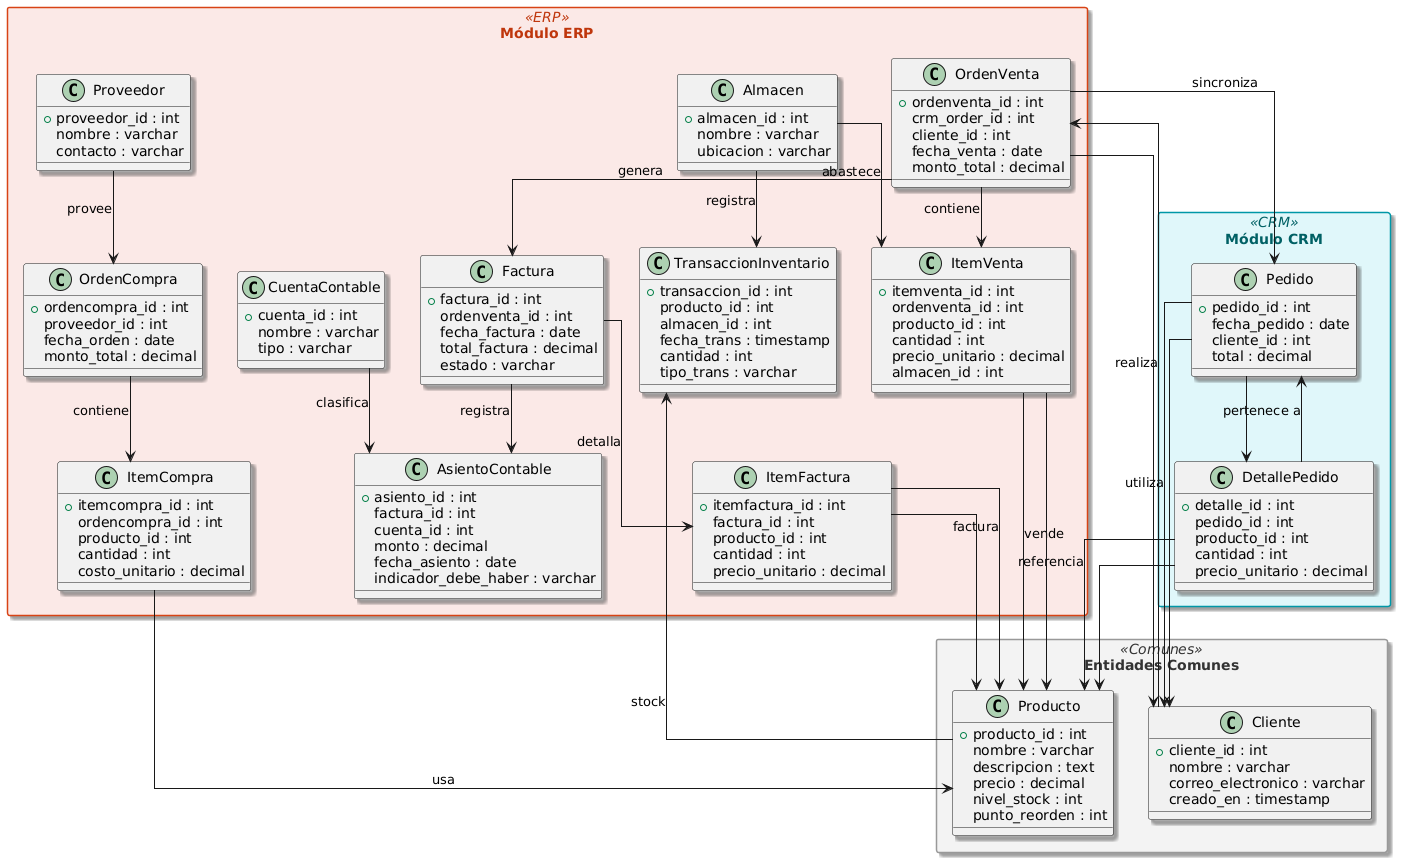

The diagram above was rendered by PlantUML. Its source (embedded in the PNG):
@startuml
' Configuración estética general
skinparam packageStyle rectangle
skinparam defaultTextAlignment center
skinparam shadowing true
skinparam linetype ortho

' Colores personalizados para cada paquete
skinparam package {
  BackgroundColor<<Comunes>> #F3F3F3
  BorderColor<<Comunes>> #999999
  FontColor<<Comunes>> #333333
}

skinparam package {
  BackgroundColor<<CRM>> #E0F7FA
  BorderColor<<CRM>> #0097A7
  FontColor<<CRM>> #006064
}

skinparam package {
  BackgroundColor<<ERP>> #FBE9E7
  BorderColor<<ERP>> #D84315
  FontColor<<ERP>> #BF360C
}

package "Entidades Comunes" <<Comunes>> {
  class Cliente {
    +cliente_id : int
    nombre : varchar
    correo_electronico : varchar
    creado_en : timestamp
  }

  class Producto {
    +producto_id : int
    nombre : varchar
    descripcion : text
    precio : decimal
    nivel_stock : int
    punto_reorden : int
  }
}

package "Módulo CRM" <<CRM>> {
  class Pedido {
    +pedido_id : int
    fecha_pedido : date
    cliente_id : int
    total : decimal
  }

  class DetallePedido {
    +detalle_id : int
    pedido_id : int
    producto_id : int
    cantidad : int
    precio_unitario : decimal
  }

  Pedido --> Cliente : utiliza
  DetallePedido --> Pedido : pertenece a
  DetallePedido --> Producto : referencia
}

package "Módulo ERP" <<ERP>> {
  class Proveedor {
    +proveedor_id : int
    nombre : varchar
    contacto : varchar
  }

  class OrdenCompra {
    +ordencompra_id : int
    proveedor_id : int
    fecha_orden : date
    monto_total : decimal
  }

  class ItemCompra {
    +itemcompra_id : int
    ordencompra_id : int
    producto_id : int
    cantidad : int
    costo_unitario : decimal
  }

  class OrdenVenta {
    +ordenventa_id : int
    crm_order_id : int
    cliente_id : int
    fecha_venta : date
    monto_total : decimal
  }

  class ItemVenta {
    +itemventa_id : int
    ordenventa_id : int
    producto_id : int
    cantidad : int
    precio_unitario : decimal
    almacen_id : int
  }

  class Factura {
    +factura_id : int
    ordenventa_id : int
    fecha_factura : date
    total_factura : decimal
    estado : varchar
  }

  class ItemFactura {
    +itemfactura_id : int
    factura_id : int
    producto_id : int
    cantidad : int
    precio_unitario : decimal
  }

  class Almacen {
    +almacen_id : int
    nombre : varchar
    ubicacion : varchar
  }

  class TransaccionInventario {
    +transaccion_id : int
    producto_id : int
    almacen_id : int
    fecha_trans : timestamp
    cantidad : int
    tipo_trans : varchar
  }

  class CuentaContable {
    +cuenta_id : int
    nombre : varchar
    tipo : varchar
  }

  class AsientoContable {
    +asiento_id : int
    factura_id : int
    cuenta_id : int
    monto : decimal
    fecha_asiento : date
    indicador_debe_haber : varchar
  }

  ' Relaciones internas del ERP
  Proveedor --> OrdenCompra : provee
  OrdenCompra --> ItemCompra : contiene
  ItemCompra --> Producto : usa
  Cliente --> OrdenVenta : realiza
  OrdenVenta --> ItemVenta : contiene
  ItemVenta --> Producto : vende
  OrdenVenta --> Factura : genera
  Factura --> ItemFactura : detalla
  ItemFactura --> Producto : factura
  Almacen --> ItemVenta : abastece
  Almacen --> TransaccionInventario : registra
  Producto --> TransaccionInventario : stock
  Factura --> AsientoContable : registra
  CuentaContable --> AsientoContable : clasifica
}

' Conexiones interpaquetes
Pedido --> Cliente
Pedido --> DetallePedido
DetallePedido --> Producto
OrdenVenta --> Cliente
ItemVenta --> Producto
ItemFactura --> Producto
OrdenVenta --> Pedido : sincroniza
@enduml